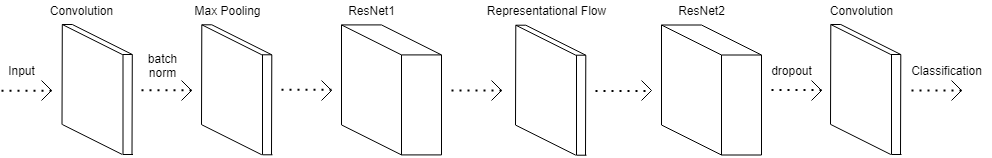

The diagram above was exported from draw.io. Its source (the exported page's mxGraphModel, read from the mxfile embedded in the PNG):
<mxGraphModel dx="1222" dy="1268" grid="1" gridSize="10" guides="1" tooltips="1" connect="1" arrows="1" fold="1" page="1" pageScale="1" pageWidth="827" pageHeight="1169" math="0" shadow="0">
  <root>
    <mxCell id="0" />
    <mxCell id="1" parent="0" />
    <mxCell id="oO2XX9lGMbsYFDcK560b-265" value="batch&lt;br&gt;norm" style="text;html=1;align=center;verticalAlign=middle;resizable=0;points=[];autosize=1;strokeColor=none;" parent="1" vertex="1">
      <mxGeometry x="376" y="180" width="50" height="30" as="geometry" />
    </mxCell>
    <mxCell id="oO2XX9lGMbsYFDcK560b-35" value="Convolution" style="text;html=1;align=center;verticalAlign=middle;resizable=0;points=[];autosize=1;strokeColor=none;" parent="1" vertex="1">
      <mxGeometry x="280" y="130" width="80" height="20" as="geometry" />
    </mxCell>
    <mxCell id="oO2XX9lGMbsYFDcK560b-37" value="Max Pooling" style="text;html=1;align=center;verticalAlign=middle;resizable=0;points=[];autosize=1;strokeColor=none;" parent="1" vertex="1">
      <mxGeometry x="426" y="130" width="80" height="20" as="geometry" />
    </mxCell>
    <mxCell id="oO2XX9lGMbsYFDcK560b-38" value="Input" style="text;html=1;align=center;verticalAlign=middle;resizable=0;points=[];autosize=1;strokeColor=none;" parent="1" vertex="1">
      <mxGeometry x="240" y="190" width="40" height="20" as="geometry" />
    </mxCell>
    <mxCell id="oO2XX9lGMbsYFDcK560b-43" value="ResNet1" style="text;html=1;align=center;verticalAlign=middle;resizable=0;points=[];autosize=1;strokeColor=none;" parent="1" vertex="1">
      <mxGeometry x="580" y="130" width="60" height="20" as="geometry" />
    </mxCell>
    <mxCell id="oO2XX9lGMbsYFDcK560b-46" value="ResNet2" style="text;html=1;align=center;verticalAlign=middle;resizable=0;points=[];autosize=1;strokeColor=none;" parent="1" vertex="1">
      <mxGeometry x="910" y="130" width="60" height="20" as="geometry" />
    </mxCell>
    <mxCell id="oO2XX9lGMbsYFDcK560b-47" value="Representational Flow" style="text;html=1;align=center;verticalAlign=middle;resizable=0;points=[];autosize=1;strokeColor=none;" parent="1" vertex="1">
      <mxGeometry x="720" y="130" width="130" height="20" as="geometry" />
    </mxCell>
    <mxCell id="oO2XX9lGMbsYFDcK560b-48" value="Convolution" style="text;html=1;align=center;verticalAlign=middle;resizable=0;points=[];autosize=1;strokeColor=none;" parent="1" vertex="1">
      <mxGeometry x="1060" y="130" width="80" height="20" as="geometry" />
    </mxCell>
    <mxCell id="oO2XX9lGMbsYFDcK560b-49" value="Classification" style="text;html=1;align=center;verticalAlign=middle;resizable=0;points=[];autosize=1;strokeColor=none;" parent="1" vertex="1">
      <mxGeometry x="1140" y="190" width="90" height="20" as="geometry" />
    </mxCell>
    <mxCell id="oO2XX9lGMbsYFDcK560b-68" value="" style="endArrow=none;html=1;" parent="1" edge="1">
      <mxGeometry width="50" height="50" relative="1" as="geometry">
        <mxPoint x="640" y="184.41" as="sourcePoint" />
        <mxPoint x="580" y="154.41" as="targetPoint" />
      </mxGeometry>
    </mxCell>
    <mxCell id="oO2XX9lGMbsYFDcK560b-69" value="" style="endArrow=none;html=1;" parent="1" edge="1">
      <mxGeometry width="50" height="50" relative="1" as="geometry">
        <mxPoint x="580" y="254.41" as="sourcePoint" />
        <mxPoint x="580" y="154.41" as="targetPoint" />
      </mxGeometry>
    </mxCell>
    <mxCell id="oO2XX9lGMbsYFDcK560b-70" value="" style="endArrow=none;html=1;" parent="1" edge="1">
      <mxGeometry width="50" height="50" relative="1" as="geometry">
        <mxPoint x="640" y="284.40999999999997" as="sourcePoint" />
        <mxPoint x="580" y="254.41" as="targetPoint" />
      </mxGeometry>
    </mxCell>
    <mxCell id="oO2XX9lGMbsYFDcK560b-71" value="" style="endArrow=none;html=1;" parent="1" edge="1">
      <mxGeometry width="50" height="50" relative="1" as="geometry">
        <mxPoint x="640" y="284.40999999999997" as="sourcePoint" />
        <mxPoint x="640" y="184.41" as="targetPoint" />
      </mxGeometry>
    </mxCell>
    <mxCell id="oO2XX9lGMbsYFDcK560b-72" value="" style="endArrow=none;html=1;" parent="1" edge="1">
      <mxGeometry width="50" height="50" relative="1" as="geometry">
        <mxPoint x="620" y="154.41" as="sourcePoint" />
        <mxPoint x="580" y="154.41" as="targetPoint" />
      </mxGeometry>
    </mxCell>
    <mxCell id="oO2XX9lGMbsYFDcK560b-73" value="" style="endArrow=none;html=1;" parent="1" edge="1">
      <mxGeometry width="50" height="50" relative="1" as="geometry">
        <mxPoint x="680" y="184.41" as="sourcePoint" />
        <mxPoint x="640" y="184.41" as="targetPoint" />
      </mxGeometry>
    </mxCell>
    <mxCell id="oO2XX9lGMbsYFDcK560b-74" value="" style="endArrow=none;html=1;" parent="1" edge="1">
      <mxGeometry width="50" height="50" relative="1" as="geometry">
        <mxPoint x="680" y="284.40999999999997" as="sourcePoint" />
        <mxPoint x="640" y="284.40999999999997" as="targetPoint" />
      </mxGeometry>
    </mxCell>
    <mxCell id="oO2XX9lGMbsYFDcK560b-75" value="" style="endArrow=none;html=1;" parent="1" edge="1">
      <mxGeometry width="50" height="50" relative="1" as="geometry">
        <mxPoint x="680" y="184.41" as="sourcePoint" />
        <mxPoint x="620" y="154.41" as="targetPoint" />
      </mxGeometry>
    </mxCell>
    <mxCell id="oO2XX9lGMbsYFDcK560b-76" value="" style="endArrow=none;html=1;" parent="1" edge="1">
      <mxGeometry width="50" height="50" relative="1" as="geometry">
        <mxPoint x="680" y="184.41" as="sourcePoint" />
        <mxPoint x="680" y="284.40999999999997" as="targetPoint" />
      </mxGeometry>
    </mxCell>
    <mxCell id="oO2XX9lGMbsYFDcK560b-77" value="" style="endArrow=none;html=1;" parent="1" edge="1">
      <mxGeometry width="50" height="50" relative="1" as="geometry">
        <mxPoint x="440" y="254.29" as="sourcePoint" />
        <mxPoint x="440.31" y="154.29" as="targetPoint" />
      </mxGeometry>
    </mxCell>
    <mxCell id="oO2XX9lGMbsYFDcK560b-79" value="" style="endArrow=none;html=1;" parent="1" edge="1">
      <mxGeometry width="50" height="50" relative="1" as="geometry">
        <mxPoint x="510" y="284.28999999999996" as="sourcePoint" />
        <mxPoint x="510.31" y="184.29" as="targetPoint" />
      </mxGeometry>
    </mxCell>
    <mxCell id="oO2XX9lGMbsYFDcK560b-81" value="" style="endArrow=none;html=1;" parent="1" edge="1">
      <mxGeometry width="50" height="50" relative="1" as="geometry">
        <mxPoint x="510.31" y="184.29" as="sourcePoint" />
        <mxPoint x="500.31" y="184.29" as="targetPoint" />
      </mxGeometry>
    </mxCell>
    <mxCell id="oO2XX9lGMbsYFDcK560b-82" value="" style="endArrow=none;html=1;" parent="1" edge="1">
      <mxGeometry width="50" height="50" relative="1" as="geometry">
        <mxPoint x="500.31" y="284.28999999999996" as="sourcePoint" />
        <mxPoint x="440.31" y="254.29" as="targetPoint" />
      </mxGeometry>
    </mxCell>
    <mxCell id="oO2XX9lGMbsYFDcK560b-83" value="" style="endArrow=none;html=1;" parent="1" edge="1">
      <mxGeometry width="50" height="50" relative="1" as="geometry">
        <mxPoint x="500.31" y="184.29" as="sourcePoint" />
        <mxPoint x="440.31" y="154.29" as="targetPoint" />
      </mxGeometry>
    </mxCell>
    <mxCell id="oO2XX9lGMbsYFDcK560b-84" value="" style="endArrow=none;html=1;" parent="1" edge="1">
      <mxGeometry width="50" height="50" relative="1" as="geometry">
        <mxPoint x="510.31" y="184.29" as="sourcePoint" />
        <mxPoint x="450.31" y="154.29" as="targetPoint" />
      </mxGeometry>
    </mxCell>
    <mxCell id="oO2XX9lGMbsYFDcK560b-85" value="" style="endArrow=none;html=1;" parent="1" edge="1">
      <mxGeometry width="50" height="50" relative="1" as="geometry">
        <mxPoint x="440.31" y="154.29" as="sourcePoint" />
        <mxPoint x="450.31" y="154.29" as="targetPoint" />
      </mxGeometry>
    </mxCell>
    <mxCell id="oO2XX9lGMbsYFDcK560b-86" value="" style="endArrow=none;html=1;" parent="1" edge="1">
      <mxGeometry width="50" height="50" relative="1" as="geometry">
        <mxPoint x="500.99999999999994" y="284.28999999999996" as="sourcePoint" />
        <mxPoint x="500.99999999999994" y="184.29" as="targetPoint" />
      </mxGeometry>
    </mxCell>
    <mxCell id="oO2XX9lGMbsYFDcK560b-87" value="" style="endArrow=none;html=1;" parent="1" edge="1">
      <mxGeometry width="50" height="50" relative="1" as="geometry">
        <mxPoint x="501" y="284.28999999999996" as="sourcePoint" />
        <mxPoint x="511" y="284.28999999999996" as="targetPoint" />
      </mxGeometry>
    </mxCell>
    <mxCell id="oO2XX9lGMbsYFDcK560b-153" value="" style="endArrow=none;html=1;" parent="1" edge="1">
      <mxGeometry width="50" height="50" relative="1" as="geometry">
        <mxPoint x="960" y="184.50000000000009" as="sourcePoint" />
        <mxPoint x="900" y="154.50000000000009" as="targetPoint" />
      </mxGeometry>
    </mxCell>
    <mxCell id="oO2XX9lGMbsYFDcK560b-154" value="" style="endArrow=none;html=1;" parent="1" edge="1">
      <mxGeometry width="50" height="50" relative="1" as="geometry">
        <mxPoint x="900" y="254.5000000000001" as="sourcePoint" />
        <mxPoint x="900" y="154.50000000000009" as="targetPoint" />
      </mxGeometry>
    </mxCell>
    <mxCell id="oO2XX9lGMbsYFDcK560b-155" value="" style="endArrow=none;html=1;" parent="1" edge="1">
      <mxGeometry width="50" height="50" relative="1" as="geometry">
        <mxPoint x="960" y="284.49999999999983" as="sourcePoint" />
        <mxPoint x="900" y="254.5000000000001" as="targetPoint" />
      </mxGeometry>
    </mxCell>
    <mxCell id="oO2XX9lGMbsYFDcK560b-156" value="" style="endArrow=none;html=1;" parent="1" edge="1">
      <mxGeometry width="50" height="50" relative="1" as="geometry">
        <mxPoint x="960" y="284.49999999999983" as="sourcePoint" />
        <mxPoint x="960" y="184.50000000000009" as="targetPoint" />
      </mxGeometry>
    </mxCell>
    <mxCell id="oO2XX9lGMbsYFDcK560b-157" value="" style="endArrow=none;html=1;" parent="1" edge="1">
      <mxGeometry width="50" height="50" relative="1" as="geometry">
        <mxPoint x="940" y="154.50000000000009" as="sourcePoint" />
        <mxPoint x="900" y="154.50000000000009" as="targetPoint" />
      </mxGeometry>
    </mxCell>
    <mxCell id="oO2XX9lGMbsYFDcK560b-158" value="" style="endArrow=none;html=1;" parent="1" edge="1">
      <mxGeometry width="50" height="50" relative="1" as="geometry">
        <mxPoint x="1000" y="184.50000000000009" as="sourcePoint" />
        <mxPoint x="960" y="184.50000000000009" as="targetPoint" />
      </mxGeometry>
    </mxCell>
    <mxCell id="oO2XX9lGMbsYFDcK560b-159" value="" style="endArrow=none;html=1;" parent="1" edge="1">
      <mxGeometry width="50" height="50" relative="1" as="geometry">
        <mxPoint x="1000" y="284.49999999999983" as="sourcePoint" />
        <mxPoint x="960" y="284.49999999999983" as="targetPoint" />
      </mxGeometry>
    </mxCell>
    <mxCell id="oO2XX9lGMbsYFDcK560b-160" value="" style="endArrow=none;html=1;" parent="1" edge="1">
      <mxGeometry width="50" height="50" relative="1" as="geometry">
        <mxPoint x="1000" y="184.50000000000009" as="sourcePoint" />
        <mxPoint x="940" y="154.50000000000009" as="targetPoint" />
      </mxGeometry>
    </mxCell>
    <mxCell id="oO2XX9lGMbsYFDcK560b-161" value="" style="endArrow=none;html=1;" parent="1" edge="1">
      <mxGeometry width="50" height="50" relative="1" as="geometry">
        <mxPoint x="1000" y="184.50000000000009" as="sourcePoint" />
        <mxPoint x="1000" y="284.49999999999983" as="targetPoint" />
      </mxGeometry>
    </mxCell>
    <mxCell id="oO2XX9lGMbsYFDcK560b-162" value="" style="endArrow=none;html=1;" parent="1" edge="1">
      <mxGeometry width="50" height="50" relative="1" as="geometry">
        <mxPoint x="754" y="254.71000000000012" as="sourcePoint" />
        <mxPoint x="754.31" y="154.7100000000001" as="targetPoint" />
      </mxGeometry>
    </mxCell>
    <mxCell id="oO2XX9lGMbsYFDcK560b-163" value="" style="endArrow=none;html=1;" parent="1" edge="1">
      <mxGeometry width="50" height="50" relative="1" as="geometry">
        <mxPoint x="824" y="284.7099999999998" as="sourcePoint" />
        <mxPoint x="824.31" y="184.7100000000001" as="targetPoint" />
      </mxGeometry>
    </mxCell>
    <mxCell id="oO2XX9lGMbsYFDcK560b-164" value="" style="endArrow=none;html=1;" parent="1" edge="1">
      <mxGeometry width="50" height="50" relative="1" as="geometry">
        <mxPoint x="824.31" y="184.7100000000001" as="sourcePoint" />
        <mxPoint x="814.31" y="184.7100000000001" as="targetPoint" />
      </mxGeometry>
    </mxCell>
    <mxCell id="oO2XX9lGMbsYFDcK560b-165" value="" style="endArrow=none;html=1;" parent="1" edge="1">
      <mxGeometry width="50" height="50" relative="1" as="geometry">
        <mxPoint x="814.31" y="284.7099999999998" as="sourcePoint" />
        <mxPoint x="754.31" y="254.71000000000012" as="targetPoint" />
      </mxGeometry>
    </mxCell>
    <mxCell id="oO2XX9lGMbsYFDcK560b-166" value="" style="endArrow=none;html=1;" parent="1" edge="1">
      <mxGeometry width="50" height="50" relative="1" as="geometry">
        <mxPoint x="814.31" y="184.7100000000001" as="sourcePoint" />
        <mxPoint x="754.31" y="154.7100000000001" as="targetPoint" />
      </mxGeometry>
    </mxCell>
    <mxCell id="oO2XX9lGMbsYFDcK560b-167" value="" style="endArrow=none;html=1;" parent="1" edge="1">
      <mxGeometry width="50" height="50" relative="1" as="geometry">
        <mxPoint x="824.31" y="184.7100000000001" as="sourcePoint" />
        <mxPoint x="764.31" y="154.7100000000001" as="targetPoint" />
      </mxGeometry>
    </mxCell>
    <mxCell id="oO2XX9lGMbsYFDcK560b-168" value="" style="endArrow=none;html=1;" parent="1" edge="1">
      <mxGeometry width="50" height="50" relative="1" as="geometry">
        <mxPoint x="754.31" y="154.7100000000001" as="sourcePoint" />
        <mxPoint x="764.31" y="154.7100000000001" as="targetPoint" />
      </mxGeometry>
    </mxCell>
    <mxCell id="oO2XX9lGMbsYFDcK560b-169" value="" style="endArrow=none;html=1;" parent="1" edge="1">
      <mxGeometry width="50" height="50" relative="1" as="geometry">
        <mxPoint x="815" y="284.7099999999998" as="sourcePoint" />
        <mxPoint x="815" y="184.7100000000001" as="targetPoint" />
      </mxGeometry>
    </mxCell>
    <mxCell id="oO2XX9lGMbsYFDcK560b-170" value="" style="endArrow=none;html=1;" parent="1" edge="1">
      <mxGeometry width="50" height="50" relative="1" as="geometry">
        <mxPoint x="815" y="284.7099999999998" as="sourcePoint" />
        <mxPoint x="825" y="284.7099999999998" as="targetPoint" />
      </mxGeometry>
    </mxCell>
    <mxCell id="oO2XX9lGMbsYFDcK560b-198" value="" style="endArrow=none;dashed=1;html=1;dashPattern=1 3;strokeWidth=2;" parent="1" edge="1">
      <mxGeometry width="50" height="50" relative="1" as="geometry">
        <mxPoint x="380" y="219.66" as="sourcePoint" />
        <mxPoint x="430" y="219.66" as="targetPoint" />
      </mxGeometry>
    </mxCell>
    <mxCell id="oO2XX9lGMbsYFDcK560b-199" value="" style="endArrow=none;html=1;" parent="1" edge="1">
      <mxGeometry width="50" height="50" relative="1" as="geometry">
        <mxPoint x="420" y="210" as="sourcePoint" />
        <mxPoint x="430" y="220" as="targetPoint" />
      </mxGeometry>
    </mxCell>
    <mxCell id="oO2XX9lGMbsYFDcK560b-200" value="" style="endArrow=none;html=1;" parent="1" edge="1">
      <mxGeometry width="50" height="50" relative="1" as="geometry">
        <mxPoint x="430" y="220" as="sourcePoint" />
        <mxPoint x="420" y="230" as="targetPoint" />
      </mxGeometry>
    </mxCell>
    <mxCell id="oO2XX9lGMbsYFDcK560b-231" value="" style="endArrow=none;dashed=1;html=1;dashPattern=1 3;strokeWidth=2;" parent="1" edge="1">
      <mxGeometry width="50" height="50" relative="1" as="geometry">
        <mxPoint x="520" y="219.29" as="sourcePoint" />
        <mxPoint x="570" y="219.29" as="targetPoint" />
      </mxGeometry>
    </mxCell>
    <mxCell id="oO2XX9lGMbsYFDcK560b-232" value="" style="endArrow=none;html=1;" parent="1" edge="1">
      <mxGeometry width="50" height="50" relative="1" as="geometry">
        <mxPoint x="560" y="210" as="sourcePoint" />
        <mxPoint x="570" y="220" as="targetPoint" />
      </mxGeometry>
    </mxCell>
    <mxCell id="oO2XX9lGMbsYFDcK560b-233" value="" style="endArrow=none;html=1;" parent="1" edge="1">
      <mxGeometry width="50" height="50" relative="1" as="geometry">
        <mxPoint x="570" y="220" as="sourcePoint" />
        <mxPoint x="560" y="230" as="targetPoint" />
      </mxGeometry>
    </mxCell>
    <mxCell id="oO2XX9lGMbsYFDcK560b-240" value="" style="endArrow=none;dashed=1;html=1;dashPattern=1 3;strokeWidth=2;" parent="1" edge="1">
      <mxGeometry width="50" height="50" relative="1" as="geometry">
        <mxPoint x="240" y="220.17" as="sourcePoint" />
        <mxPoint x="290" y="220.17" as="targetPoint" />
      </mxGeometry>
    </mxCell>
    <mxCell id="oO2XX9lGMbsYFDcK560b-241" value="" style="endArrow=none;html=1;" parent="1" edge="1">
      <mxGeometry width="50" height="50" relative="1" as="geometry">
        <mxPoint x="280" y="210" as="sourcePoint" />
        <mxPoint x="290" y="220" as="targetPoint" />
      </mxGeometry>
    </mxCell>
    <mxCell id="oO2XX9lGMbsYFDcK560b-242" value="" style="endArrow=none;html=1;" parent="1" edge="1">
      <mxGeometry width="50" height="50" relative="1" as="geometry">
        <mxPoint x="290" y="220" as="sourcePoint" />
        <mxPoint x="280" y="230" as="targetPoint" />
      </mxGeometry>
    </mxCell>
    <mxCell id="oO2XX9lGMbsYFDcK560b-249" value="" style="endArrow=none;dashed=1;html=1;dashPattern=1 3;strokeWidth=2;" parent="1" edge="1">
      <mxGeometry width="50" height="50" relative="1" as="geometry">
        <mxPoint x="690" y="220" as="sourcePoint" />
        <mxPoint x="740" y="220" as="targetPoint" />
      </mxGeometry>
    </mxCell>
    <mxCell id="oO2XX9lGMbsYFDcK560b-250" value="" style="endArrow=none;html=1;" parent="1" edge="1">
      <mxGeometry width="50" height="50" relative="1" as="geometry">
        <mxPoint x="730" y="210" as="sourcePoint" />
        <mxPoint x="740" y="220" as="targetPoint" />
      </mxGeometry>
    </mxCell>
    <mxCell id="oO2XX9lGMbsYFDcK560b-251" value="" style="endArrow=none;html=1;" parent="1" edge="1">
      <mxGeometry width="50" height="50" relative="1" as="geometry">
        <mxPoint x="740" y="220" as="sourcePoint" />
        <mxPoint x="730" y="230" as="targetPoint" />
      </mxGeometry>
    </mxCell>
    <mxCell id="oO2XX9lGMbsYFDcK560b-252" value="" style="endArrow=none;dashed=1;html=1;dashPattern=1 3;strokeWidth=2;" parent="1" edge="1">
      <mxGeometry width="50" height="50" relative="1" as="geometry">
        <mxPoint x="834" y="220.5" as="sourcePoint" />
        <mxPoint x="884" y="220.5" as="targetPoint" />
      </mxGeometry>
    </mxCell>
    <mxCell id="oO2XX9lGMbsYFDcK560b-253" value="" style="endArrow=none;html=1;" parent="1" edge="1">
      <mxGeometry width="50" height="50" relative="1" as="geometry">
        <mxPoint x="880" y="210" as="sourcePoint" />
        <mxPoint x="890" y="220" as="targetPoint" />
      </mxGeometry>
    </mxCell>
    <mxCell id="oO2XX9lGMbsYFDcK560b-254" value="" style="endArrow=none;html=1;" parent="1" edge="1">
      <mxGeometry width="50" height="50" relative="1" as="geometry">
        <mxPoint x="890" y="220" as="sourcePoint" />
        <mxPoint x="880" y="230" as="targetPoint" />
      </mxGeometry>
    </mxCell>
    <mxCell id="oO2XX9lGMbsYFDcK560b-255" value="" style="endArrow=none;dashed=1;html=1;dashPattern=1 3;strokeWidth=2;" parent="1" edge="1">
      <mxGeometry width="50" height="50" relative="1" as="geometry">
        <mxPoint x="1010" y="219.41" as="sourcePoint" />
        <mxPoint x="1060" y="219.41" as="targetPoint" />
      </mxGeometry>
    </mxCell>
    <mxCell id="oO2XX9lGMbsYFDcK560b-256" value="" style="endArrow=none;html=1;" parent="1" edge="1">
      <mxGeometry width="50" height="50" relative="1" as="geometry">
        <mxPoint x="1050" y="210" as="sourcePoint" />
        <mxPoint x="1060" y="220" as="targetPoint" />
      </mxGeometry>
    </mxCell>
    <mxCell id="oO2XX9lGMbsYFDcK560b-257" value="" style="endArrow=none;html=1;" parent="1" edge="1">
      <mxGeometry width="50" height="50" relative="1" as="geometry">
        <mxPoint x="1060" y="220" as="sourcePoint" />
        <mxPoint x="1050" y="230" as="targetPoint" />
      </mxGeometry>
    </mxCell>
    <mxCell id="oO2XX9lGMbsYFDcK560b-258" value="" style="endArrow=none;dashed=1;html=1;dashPattern=1 3;strokeWidth=2;" parent="1" edge="1">
      <mxGeometry width="50" height="50" relative="1" as="geometry">
        <mxPoint x="1150" y="220" as="sourcePoint" />
        <mxPoint x="1200" y="220" as="targetPoint" />
      </mxGeometry>
    </mxCell>
    <mxCell id="oO2XX9lGMbsYFDcK560b-259" value="" style="endArrow=none;html=1;" parent="1" edge="1">
      <mxGeometry width="50" height="50" relative="1" as="geometry">
        <mxPoint x="1190" y="210" as="sourcePoint" />
        <mxPoint x="1200" y="220" as="targetPoint" />
      </mxGeometry>
    </mxCell>
    <mxCell id="oO2XX9lGMbsYFDcK560b-260" value="" style="endArrow=none;html=1;" parent="1" edge="1">
      <mxGeometry width="50" height="50" relative="1" as="geometry">
        <mxPoint x="1200" y="220" as="sourcePoint" />
        <mxPoint x="1190" y="230" as="targetPoint" />
      </mxGeometry>
    </mxCell>
    <mxCell id="oO2XX9lGMbsYFDcK560b-268" value="dropout" style="text;html=1;align=center;verticalAlign=middle;resizable=0;points=[];autosize=1;strokeColor=none;" parent="1" vertex="1">
      <mxGeometry x="1000" y="190" width="60" height="20" as="geometry" />
    </mxCell>
    <mxCell id="esxydOGorX8-sCcMJenl-154" value="" style="endArrow=none;html=1;" edge="1" parent="1">
      <mxGeometry width="50" height="50" relative="1" as="geometry">
        <mxPoint x="300.5" y="253.99999999999997" as="sourcePoint" />
        <mxPoint x="300.80999999999995" y="153.99999999999997" as="targetPoint" />
      </mxGeometry>
    </mxCell>
    <mxCell id="esxydOGorX8-sCcMJenl-155" value="" style="endArrow=none;html=1;" edge="1" parent="1">
      <mxGeometry width="50" height="50" relative="1" as="geometry">
        <mxPoint x="370.5" y="284" as="sourcePoint" />
        <mxPoint x="370.80999999999995" y="183.99999999999997" as="targetPoint" />
      </mxGeometry>
    </mxCell>
    <mxCell id="esxydOGorX8-sCcMJenl-156" value="" style="endArrow=none;html=1;" edge="1" parent="1">
      <mxGeometry width="50" height="50" relative="1" as="geometry">
        <mxPoint x="370.80999999999995" y="183.99999999999997" as="sourcePoint" />
        <mxPoint x="360.80999999999995" y="183.99999999999997" as="targetPoint" />
      </mxGeometry>
    </mxCell>
    <mxCell id="esxydOGorX8-sCcMJenl-157" value="" style="endArrow=none;html=1;" edge="1" parent="1">
      <mxGeometry width="50" height="50" relative="1" as="geometry">
        <mxPoint x="360.80999999999995" y="284" as="sourcePoint" />
        <mxPoint x="300.80999999999995" y="253.99999999999997" as="targetPoint" />
      </mxGeometry>
    </mxCell>
    <mxCell id="esxydOGorX8-sCcMJenl-158" value="" style="endArrow=none;html=1;" edge="1" parent="1">
      <mxGeometry width="50" height="50" relative="1" as="geometry">
        <mxPoint x="360.80999999999995" y="183.99999999999997" as="sourcePoint" />
        <mxPoint x="300.80999999999995" y="153.99999999999997" as="targetPoint" />
      </mxGeometry>
    </mxCell>
    <mxCell id="esxydOGorX8-sCcMJenl-159" value="" style="endArrow=none;html=1;" edge="1" parent="1">
      <mxGeometry width="50" height="50" relative="1" as="geometry">
        <mxPoint x="370.80999999999995" y="183.99999999999997" as="sourcePoint" />
        <mxPoint x="310.80999999999995" y="153.99999999999997" as="targetPoint" />
      </mxGeometry>
    </mxCell>
    <mxCell id="esxydOGorX8-sCcMJenl-160" value="" style="endArrow=none;html=1;" edge="1" parent="1">
      <mxGeometry width="50" height="50" relative="1" as="geometry">
        <mxPoint x="300.80999999999995" y="153.99999999999997" as="sourcePoint" />
        <mxPoint x="310.80999999999995" y="153.99999999999997" as="targetPoint" />
      </mxGeometry>
    </mxCell>
    <mxCell id="esxydOGorX8-sCcMJenl-161" value="" style="endArrow=none;html=1;" edge="1" parent="1">
      <mxGeometry width="50" height="50" relative="1" as="geometry">
        <mxPoint x="361.5" y="284" as="sourcePoint" />
        <mxPoint x="361.5" y="183.99999999999997" as="targetPoint" />
      </mxGeometry>
    </mxCell>
    <mxCell id="esxydOGorX8-sCcMJenl-162" value="" style="endArrow=none;html=1;" edge="1" parent="1">
      <mxGeometry width="50" height="50" relative="1" as="geometry">
        <mxPoint x="361.5" y="284" as="sourcePoint" />
        <mxPoint x="371.5" y="284" as="targetPoint" />
      </mxGeometry>
    </mxCell>
    <mxCell id="esxydOGorX8-sCcMJenl-163" value="" style="endArrow=none;html=1;" edge="1" parent="1">
      <mxGeometry width="50" height="50" relative="1" as="geometry">
        <mxPoint x="1069" y="253.99999999999997" as="sourcePoint" />
        <mxPoint x="1069.31" y="153.99999999999997" as="targetPoint" />
      </mxGeometry>
    </mxCell>
    <mxCell id="esxydOGorX8-sCcMJenl-164" value="" style="endArrow=none;html=1;" edge="1" parent="1">
      <mxGeometry width="50" height="50" relative="1" as="geometry">
        <mxPoint x="1139" y="284" as="sourcePoint" />
        <mxPoint x="1139.31" y="183.99999999999997" as="targetPoint" />
      </mxGeometry>
    </mxCell>
    <mxCell id="esxydOGorX8-sCcMJenl-165" value="" style="endArrow=none;html=1;" edge="1" parent="1">
      <mxGeometry width="50" height="50" relative="1" as="geometry">
        <mxPoint x="1139.31" y="183.99999999999997" as="sourcePoint" />
        <mxPoint x="1129.31" y="183.99999999999997" as="targetPoint" />
      </mxGeometry>
    </mxCell>
    <mxCell id="esxydOGorX8-sCcMJenl-166" value="" style="endArrow=none;html=1;" edge="1" parent="1">
      <mxGeometry width="50" height="50" relative="1" as="geometry">
        <mxPoint x="1129.31" y="284" as="sourcePoint" />
        <mxPoint x="1069.31" y="253.99999999999997" as="targetPoint" />
      </mxGeometry>
    </mxCell>
    <mxCell id="esxydOGorX8-sCcMJenl-167" value="" style="endArrow=none;html=1;" edge="1" parent="1">
      <mxGeometry width="50" height="50" relative="1" as="geometry">
        <mxPoint x="1129.31" y="183.99999999999997" as="sourcePoint" />
        <mxPoint x="1069.31" y="153.99999999999997" as="targetPoint" />
      </mxGeometry>
    </mxCell>
    <mxCell id="esxydOGorX8-sCcMJenl-168" value="" style="endArrow=none;html=1;" edge="1" parent="1">
      <mxGeometry width="50" height="50" relative="1" as="geometry">
        <mxPoint x="1139.31" y="183.99999999999997" as="sourcePoint" />
        <mxPoint x="1079.31" y="153.99999999999997" as="targetPoint" />
      </mxGeometry>
    </mxCell>
    <mxCell id="esxydOGorX8-sCcMJenl-169" value="" style="endArrow=none;html=1;" edge="1" parent="1">
      <mxGeometry width="50" height="50" relative="1" as="geometry">
        <mxPoint x="1069.31" y="153.99999999999997" as="sourcePoint" />
        <mxPoint x="1079.31" y="153.99999999999997" as="targetPoint" />
      </mxGeometry>
    </mxCell>
    <mxCell id="esxydOGorX8-sCcMJenl-170" value="" style="endArrow=none;html=1;" edge="1" parent="1">
      <mxGeometry width="50" height="50" relative="1" as="geometry">
        <mxPoint x="1130" y="284" as="sourcePoint" />
        <mxPoint x="1130" y="183.99999999999997" as="targetPoint" />
      </mxGeometry>
    </mxCell>
    <mxCell id="esxydOGorX8-sCcMJenl-171" value="" style="endArrow=none;html=1;" edge="1" parent="1">
      <mxGeometry width="50" height="50" relative="1" as="geometry">
        <mxPoint x="1130" y="284" as="sourcePoint" />
        <mxPoint x="1140" y="284" as="targetPoint" />
      </mxGeometry>
    </mxCell>
  </root>
</mxGraphModel>